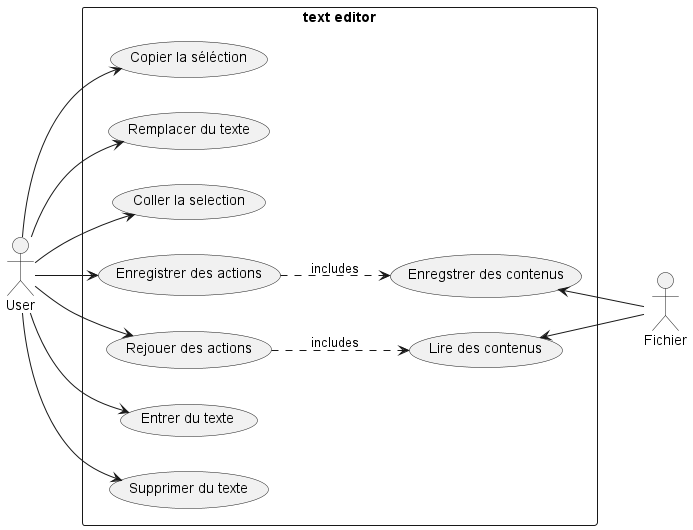

The diagram above was rendered by PlantUML. Its source (embedded in the PNG):
@startuml
'https://plantuml.com/use-case-diagram

left to right direction
skinparam packageStyle rect
skinparam shadowing false

actor User
actor "Fichier" as sys

rectangle "text editor" {
    usecase "Entrer du texte" as txt
    usecase "Supprimer du texte" as select
    usecase "Copier la séléction" as cp
    usecase "Coller la selection" as paste
    usecase "Remplacer du texte" as replace
    usecase "Enregistrer des actions" as rec
    usecase "Rejouer des actions" as load

    usecase "Enregstrer des contenus" as recF
    usecase "Lire des contenus" as loadF

  User --> txt
  User --> select
  User -> cp
  User -> replace
  User -> paste
  User -> rec
  User -> load

  sys -left-> recF
  sys -up-> loadF

  (recF) <.up. (rec) : includes
  (loadF) <.up. (load) : includes
}



@enduml